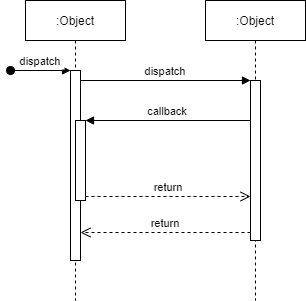

The diagram above was exported from draw.io. Its source (the exported page's mxGraphModel, read from the mxfile embedded in the PNG):
<mxGraphModel dx="1422" dy="800" grid="1" gridSize="10" guides="1" tooltips="1" connect="1" arrows="1" fold="1" page="1" pageScale="1" pageWidth="850" pageHeight="1100" math="0" shadow="0">
  <root>
    <mxCell id="0" />
    <mxCell id="1" parent="0" />
    <mxCell id="3nuBFxr9cyL0pnOWT2aG-1" value=":Object" style="shape=umlLifeline;perimeter=lifelinePerimeter;container=1;collapsible=0;recursiveResize=0;rounded=0;shadow=0;strokeWidth=1;" parent="1" vertex="1">
      <mxGeometry x="120" y="80" width="100" height="300" as="geometry" />
    </mxCell>
    <mxCell id="3nuBFxr9cyL0pnOWT2aG-2" value="" style="points=[];perimeter=orthogonalPerimeter;rounded=0;shadow=0;strokeWidth=1;" parent="3nuBFxr9cyL0pnOWT2aG-1" vertex="1">
      <mxGeometry x="45" y="70" width="10" height="190" as="geometry" />
    </mxCell>
    <mxCell id="3nuBFxr9cyL0pnOWT2aG-3" value="dispatch" style="verticalAlign=bottom;startArrow=oval;endArrow=block;startSize=8;shadow=0;strokeWidth=1;" parent="3nuBFxr9cyL0pnOWT2aG-1" target="3nuBFxr9cyL0pnOWT2aG-2" edge="1">
      <mxGeometry relative="1" as="geometry">
        <mxPoint x="-15" y="70" as="sourcePoint" />
      </mxGeometry>
    </mxCell>
    <mxCell id="3nuBFxr9cyL0pnOWT2aG-4" value="" style="points=[];perimeter=orthogonalPerimeter;rounded=0;shadow=0;strokeWidth=1;" parent="3nuBFxr9cyL0pnOWT2aG-1" vertex="1">
      <mxGeometry x="50" y="120" width="10" height="80" as="geometry" />
    </mxCell>
    <mxCell id="3nuBFxr9cyL0pnOWT2aG-5" value=":Object" style="shape=umlLifeline;perimeter=lifelinePerimeter;container=1;collapsible=0;recursiveResize=0;rounded=0;shadow=0;strokeWidth=1;" parent="1" vertex="1">
      <mxGeometry x="300" y="80" width="100" height="300" as="geometry" />
    </mxCell>
    <mxCell id="3nuBFxr9cyL0pnOWT2aG-6" value="" style="points=[];perimeter=orthogonalPerimeter;rounded=0;shadow=0;strokeWidth=1;" parent="3nuBFxr9cyL0pnOWT2aG-5" vertex="1">
      <mxGeometry x="45" y="80" width="10" height="160" as="geometry" />
    </mxCell>
    <mxCell id="3nuBFxr9cyL0pnOWT2aG-7" value="return" style="verticalAlign=bottom;endArrow=open;dashed=1;endSize=8;exitX=0;exitY=0.95;shadow=0;strokeWidth=1;" parent="1" source="3nuBFxr9cyL0pnOWT2aG-6" target="3nuBFxr9cyL0pnOWT2aG-2" edge="1">
      <mxGeometry relative="1" as="geometry">
        <mxPoint x="275" y="236" as="targetPoint" />
      </mxGeometry>
    </mxCell>
    <mxCell id="3nuBFxr9cyL0pnOWT2aG-8" value="dispatch" style="verticalAlign=bottom;endArrow=block;entryX=0;entryY=0;shadow=0;strokeWidth=1;" parent="1" source="3nuBFxr9cyL0pnOWT2aG-2" target="3nuBFxr9cyL0pnOWT2aG-6" edge="1">
      <mxGeometry relative="1" as="geometry">
        <mxPoint x="275" y="160" as="sourcePoint" />
      </mxGeometry>
    </mxCell>
    <mxCell id="3nuBFxr9cyL0pnOWT2aG-9" value="callback" style="verticalAlign=bottom;endArrow=block;entryX=1;entryY=0;shadow=0;strokeWidth=1;" parent="1" source="3nuBFxr9cyL0pnOWT2aG-6" target="3nuBFxr9cyL0pnOWT2aG-4" edge="1">
      <mxGeometry relative="1" as="geometry">
        <mxPoint x="240" y="200" as="sourcePoint" />
      </mxGeometry>
    </mxCell>
    <mxCell id="3nuBFxr9cyL0pnOWT2aG-10" value="return" style="verticalAlign=bottom;endArrow=open;dashed=1;endSize=8;exitX=1;exitY=0.95;shadow=0;strokeWidth=1;" parent="1" source="3nuBFxr9cyL0pnOWT2aG-4" target="3nuBFxr9cyL0pnOWT2aG-6" edge="1">
      <mxGeometry relative="1" as="geometry">
        <mxPoint x="240" y="257" as="targetPoint" />
      </mxGeometry>
    </mxCell>
  </root>
</mxGraphModel>